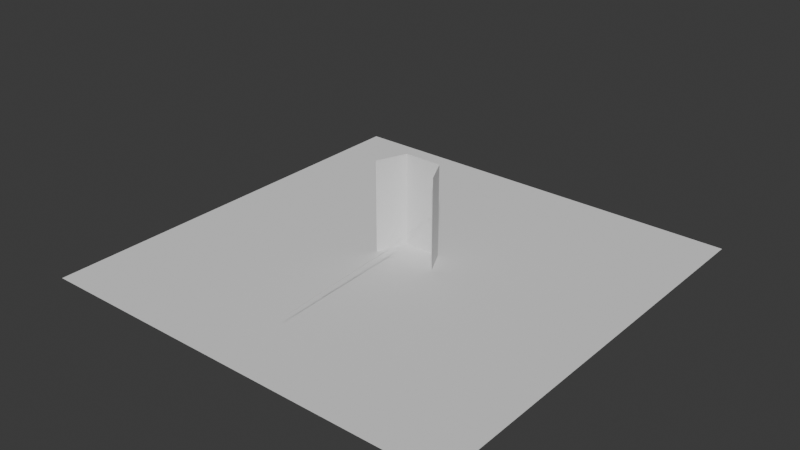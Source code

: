 # Source: Spiderman_Web_Shooting.blend  (saved by Blender 4.2.66; exported with 4.5.12 LTS)
import bpy
from mathutils import Matrix  # noqa: F401  (used for matrix-valued properties, if any)

bpy.ops.wm.read_factory_settings(use_empty=True)
scene = bpy.context.scene
scene.name = 'Scene'

# ---- collections
col_collection = bpy.data.collections.new('Collection'); scene.collection.children.link(col_collection)
col_env = bpy.data.collections.new('Env'); scene.collection.children.link(col_env)

# ---- materials (node trees are filled in below, after node groups)
mat_web = bpy.data.materials.new('Web')
mat_web.alpha_threshold = 0.0
mat_web.use_transparent_shadow = False
mat_web.roughness = 0.5
mat_web.line_color = (0.0, 0.0, 0.0, 1.0)

# ---- node groups
ng_web_shooting = bpy.data.node_groups.new('Web_Shooting', 'GeometryNodeTree')
_s = ng_web_shooting.interface.new_socket(name='Geometry', in_out='OUTPUT', socket_type='NodeSocketGeometry')
_s = ng_web_shooting.interface.new_socket(name='Geometry', in_out='INPUT', socket_type='NodeSocketGeometry')
_s = ng_web_shooting.interface.new_socket(name='Shoot', in_out='INPUT', socket_type='NodeSocketFloat')
_s.subtype = 'FACTOR'
_s.default_value = 1.0
_s.min_value = 0.0
_s.max_value = 1.0
ng_web_shooting.is_modifier = True
# nodes of 'Web_Shooting' reference scene objects; filled in after objects exist

# ---- material node trees
mat_web.use_nodes = True; mat_web.node_tree.nodes.clear()
_N = mat_web.node_tree.nodes; _L = mat_web.node_tree.links
n0 = _N.new('ShaderNodeOutputMaterial'); n0.name = 'Material Output'; n0.location = (400, 300)
n1 = _N.new('ShaderNodeBsdfPrincipled'); n1.name = 'Principled BSDF'; n1.location = (140, 300)
n1.inputs[2].default_value = 0.35
_L.new(n1.outputs[0], n0.inputs[0])
n0.is_active_output = True

# ---- world
world_world = bpy.data.worlds.new('World'); scene.world = world_world
world_world.use_nodes = True; world_world.node_tree.nodes.clear()
_N = world_world.node_tree.nodes; _L = world_world.node_tree.links
n0 = _N.new('ShaderNodeOutputWorld'); n0.name = 'World Output'; n0.location = (300, 300)
n1 = _N.new('ShaderNodeBackground'); n1.name = 'Background'; n1.location = (10, 300)
n1.inputs[0].default_value = (0.05088, 0.05088, 0.05088, 1.0)
_L.new(n1.outputs[0], n0.inputs[0])
n0.is_active_output = True
world_world.color = (0.05088, 0.05088, 0.05088)
world_world.use_sun_shadow = False
world_world.sun_shadow_jitter_overblur = 0.0

# ---- meshes
me_plane = bpy.data.meshes.new('Plane')
me_plane.from_pydata([(-1.0, -1.0, 0.0), (1.0, -1.0, 0.0), (-1.0, 1.0, 0.0), (1.0, 1.0, 0.0)], [], [(0, 1, 3, 2)])
_uv = me_plane.uv_layers.new(name='UVMap')
_uv.uv.foreach_set('vector', [0.0, 0.0, 1.0, 0.0, 1.0, 1.0, 0.0, 1.0])
me_plane.materials.append(mat_web)
me_plane.update()
me_plane_001 = bpy.data.meshes.new('Plane.001')
me_plane_001.from_pydata([(-1.0, -1.0, 0.0), (1.0, -1.0, 0.0), (-1.0, 1.0, 0.0), (1.0, 1.0, 0.0)], [], [(0, 1, 3, 2)])
_uv = me_plane_001.uv_layers.new(name='UVMap')
_uv.uv.foreach_set('vector', [0.0, 0.0, 1.0, 0.0, 1.0, 1.0, 0.0, 1.0])
me_plane_001.update()
me_plane_002 = bpy.data.meshes.new('Plane.002')
me_plane_002.from_pydata([(-0.0957, -1.0, 0.0), (0.08779, -1.0, 0.0), (-0.0957, 1.0, 0.0), (0.08779, 1.0, 0.0), (0.15, -1.0, 0.2254), (0.15, 1.0, 0.2254), (-0.1522, -1.0, 0.2614), (-0.1522, 1.0, 0.2614)], [], [(0, 1, 3, 2), (3, 1, 4, 5), (0, 2, 7, 6)])
_uv = me_plane_002.uv_layers.new(name='UVMap')
_uv.uv.foreach_set('vector', [0.0, 0.0, 1.0, 0.0, 1.0, 1.0, 0.0, 1.0, 1.0, 1.0, 1.0, 0.0, 1.0, 0.0, 1.0, 1.0, 0.0, 0.0, 0.0, 1.0, 0.0, 1.0, 0.0, 0.0])
me_plane_002.update()

# ---- objects
ob_web = bpy.data.objects.new('Web', me_plane)
ob_web_shooter = bpy.data.objects.new('Web_Shooter', None)
ob_target = bpy.data.objects.new('Target', None)
ob_plane = bpy.data.objects.new('Plane', me_plane_001)
ob_wall = bpy.data.objects.new('Wall', me_plane_002)
_N = ng_web_shooting.nodes; _L = ng_web_shooting.links
n0 = _N.new('GeometryNodePoints'); n0.name = 'Points'; n0.location = (-40, 0)
n0.inputs[0].default_value = 20
n1 = _N.new('ShaderNodeVectorMath'); n1.name = 'Vector Math.001'; n1.location = (-360, 0)
n1.operation = 'SCALE'
n2 = _N.new('ShaderNodeVectorMath'); n2.name = 'Vector Math'; n2.location = (-200, 0)
n3 = _N.new('GeometryNodeProximity'); n3.name = 'Geometry Proximity'; n3.location = (-40, -140)
n4 = _N.new('GeometryNodeRealizeInstances'); n4.name = 'Realize Instances'; n4.location = (-200, -140)
n5 = _N.new('GeometryNodeSetPosition'); n5.name = 'Set Position'; n5.location = (120, 0)
n6 = _N.new('GeometryNodeCurvePrimitiveLine'); n6.name = 'Curve Line'; n6.location = (-40, -300)
n7 = _N.new('GeometryNodeRealizeInstances'); n7.name = 'Realize Instances.001'; n7.location = (440, 0)
n8 = _N.new('GeometryNodeSetPosition'); n8.name = 'Set Position.001'; n8.location = (600, 0)
n9 = _N.new('GeometryNodeCurveEndpointSelection'); n9.name = 'Endpoint Selection'; n9.location = (440, -80)
n9.inputs[0].default_value = 0
n10 = _N.new('GeometryNodeObjectInfo'); n10.name = 'Object Info.001'; n10.location = (440, -180)
n10.inputs[0].default_value = ob_web_shooter
n11 = _N.new('GeometryNodeCurveEndpointSelection'); n11.name = 'Endpoint Selection.001'; n11.location = (120, -380)
n12 = _N.new('GeometryNodeObjectInfo'); n12.name = 'Object Info.003'; n12.location = (120, -700)
n12.inputs[0].default_value = ob_web_shooter
n13 = _N.new('GeometryNodeInstanceOnPoints'); n13.name = 'Instance on Points'; n13.location = (280, 0)
n14 = _N.new('GeometryNodeSetPosition'); n14.name = 'Set Position.002'; n14.location = (760, 0)
n15 = _N.new('NodeGroupInput'); n15.name = 'Group Input.001'; n15.location = (760, -220)
n16 = _N.new('ShaderNodeMath'); n16.name = 'Math'; n16.location = (920, -60)
n16.operation = 'SUBTRACT'
n16.inputs[0].default_value = 1.0
n17 = _N.new('NodeReroute'); n17.name = 'Reroute.001'; n17.location = (1060, -40)
n17.width = 16
n17.socket_idname = 'NodeSocketGeometry'
n18 = _N.new('GeometryNodeResampleCurve'); n18.name = 'Resample Curve'; n18.location = (1240, 0)
n18.keep_last_segment = False
n18.inputs[2].default_value = 23
n19 = _N.new('GeometryNodeTrimCurve'); n19.name = 'Trim Curve'; n19.location = (1080, 0)
n20 = _N.new('ShaderNodeTexNoise'); n20.name = 'Noise Texture'; n20.location = (920, -220)
n20.inputs[2].default_value = 11.5
n20.inputs[3].default_value = 2.2
n20.inputs[4].default_value = 0.742
n21 = _N.new('ShaderNodeMapRange'); n21.name = 'Map Range'; n21.location = (1080, -180)
n21.data_type = 'FLOAT_VECTOR'
n21.inputs[9].default_value = (-1.0, -1.0, -1.0)
n22 = _N.new('GeometryNodeCurveSplineType'); n22.name = 'Set Spline Type'; n22.location = (1560, 0)
n22.spline_type = 'NURBS'
n23 = _N.new('GeometryNodeSetPosition'); n23.name = 'Set Position.003'; n23.location = (1400, 0)
n24 = _N.new('ShaderNodeVectorMath'); n24.name = 'Vector Math.005'; n24.location = (1240, -160)
n24.operation = 'SCALE'
n25 = _N.new('GeometryNodeInputIndex'); n25.name = 'Index'; n25.location = (1240, -300)
n26 = _N.new('ShaderNodeMath'); n26.name = 'Math.003'; n26.location = (1240, -360)
n26.operation = 'DIVIDE'
n26.inputs[0].default_value = 30.0
n26.inputs[1].default_value = 3.0
n27 = _N.new('GeometryNodeCurveToPoints'); n27.name = 'Curve to Points'; n27.location = (1880, -40)
n28 = _N.new('GeometryNodeDeleteGeometry'); n28.name = 'Delete Geometry'; n28.location = (1720, -40)
n29 = _N.new('ShaderNodeMath'); n29.name = 'Math.002'; n29.location = (1400, -160)
n29.operation = 'FLOORED_MODULO'
n29.inputs[1].default_value = 29.81
n30 = _N.new('ShaderNodeMath'); n30.name = 'Math.004'; n30.location = (1400, -320)
n30.operation = 'FLOOR'
n31 = _N.new('FunctionNodeCompare'); n31.name = 'Compare'; n31.location = (1560, -140)
n31.inputs[6].default_value = (0.0, 0.0, 0.0, 0.0)
n31.inputs[7].default_value = (0.0, 0.0, 0.0, 0.0)
n32 = _N.new('GeometryNodeCollectionInfo'); n32.name = 'Collection Info'; n32.location = (-360, -160)
n32.inputs[0].default_value = col_env
n33 = _N.new('NodeReroute'); n33.name = 'Reroute.008'; n33.location = (-220, -140)
n33.width = 16
n33.socket_idname = 'NodeSocketVector'
n34 = _N.new('NodeReroute'); n34.name = 'Reroute.007'; n34.location = (-380, -140)
n34.width = 16
n34.socket_idname = 'NodeSocketVector'
n35 = _N.new('FunctionNodeRandomValue'); n35.name = 'Random Value'; n35.location = (-540, 0)
n35.data_type = 'FLOAT_VECTOR'
n35.inputs[0].default_value = (-1.0, 0.0, -1.0)
n36 = _N.new('GeometryNodeObjectInfo'); n36.name = 'Object Info'; n36.location = (-540, -300)
n36.transform_space = 'RELATIVE'
n36.inputs[0].default_value = ob_target
n37 = _N.new('FunctionNodeRandomValue'); n37.name = 'Random Value.001'; n37.location = (1880, -560)
n37.data_type = 'FLOAT_VECTOR'
n37.inputs[0].default_value = (-1.0, -1.0, -1.0)
n37.inputs[8].default_value = 4
n38 = _N.new('GeometryNodeInputPosition'); n38.name = 'Position'; n38.location = (1880, -500)
n39 = _N.new('GeometryNodeCurvePrimitiveLine'); n39.name = 'Curve Line.001'; n39.location = (1880, -240)
n40 = _N.new('GeometryNodeInstanceOnPoints'); n40.name = 'Instance on Points.001'; n40.location = (2040, -40)
n41 = _N.new('GeometryNodeRealizeInstances'); n41.name = 'Realize Instances.002'; n41.location = (2200, -40)
n42 = _N.new('GeometryNodeCurveEndpointSelection'); n42.name = 'Endpoint Selection.002'; n42.location = (2200, -120)
n42.inputs[0].default_value = 0
n43 = _N.new('NodeReroute'); n43.name = 'Reroute.005'; n43.location = (2180, -380)
n43.width = 16
n43.socket_idname = 'NodeSocketGeometry'
n44 = _N.new('GeometryNodeProximity'); n44.name = 'Geometry Proximity.001'; n44.location = (2200, -240)
n44.target_element = 'POINTS'
n45 = _N.new('GeometryNodeSetPosition'); n45.name = 'Set Position.004'; n45.location = (2360, -40)
n46 = _N.new('ShaderNodeVectorMath'); n46.name = 'Vector Math.006'; n46.location = (2040, -400)
n47 = _N.new('GeometryNodeResampleCurve'); n47.name = 'Resample Curve.002'; n47.location = (2520, -40)
n47.keep_last_segment = False
n47.inputs[2].default_value = 15
n48 = _N.new('ShaderNodeTexNoise'); n48.name = 'Noise Texture.001'; n48.location = (2200, -400)
n48.inputs[2].default_value = 11.5
n48.inputs[3].default_value = 2.2
n48.inputs[4].default_value = 0.742
n49 = _N.new('ShaderNodeMapRange'); n49.name = 'Map Range.001'; n49.location = (2360, -260)
n49.data_type = 'FLOAT_VECTOR'
n49.inputs[9].default_value = (-1.0, -1.0, -1.0)
n50 = _N.new('ShaderNodeVectorMath'); n50.name = 'Vector Math.007'; n50.location = (2520, -200)
n50.operation = 'SCALE'
n51 = _N.new('ShaderNodeMath'); n51.name = 'Math.005'; n51.location = (2360, -760)
n51.operation = 'MULTIPLY'
n51.inputs[1].default_value = 0.1
n52 = _N.new('GeometryNodeSetMaterial'); n52.name = 'Set Material'; n52.location = (3320, 0)
n52.inputs[2].default_value = mat_web
n53 = _N.new('GeometryNodeCurveToMesh'); n53.name = 'Curve to Mesh'; n53.location = (3160, 0)
n54 = _N.new('NodeGroupOutput'); n54.name = 'Group Output'; n54.location = (3480, 0)
n55 = _N.new('GeometryNodeSetPosition'); n55.name = 'Set Position.005'; n55.location = (2680, -40)
n56 = _N.new('GeometryNodeCurveSplineType'); n56.name = 'Set Spline Type.001'; n56.location = (2840, -40)
n56.spline_type = 'NURBS'
n57 = _N.new('GeometryNodeJoinGeometry'); n57.name = 'Join Geometry'; n57.location = (3000, 0)
n58 = _N.new('NodeReroute'); n58.name = 'Reroute.003'; n58.location = (2980, -20)
n58.width = 16
n58.socket_idname = 'NodeSocketGeometry'
n59 = _N.new('GeometryNodeCurvePrimitiveCircle'); n59.name = 'Curve Circle'; n59.location = (3000, -80)
n59.inputs[0].default_value = 5
n59.inputs[4].default_value = 0.001
n60 = _N.new('NodeReroute'); n60.name = 'Reroute.004'; n60.location = (2040, -380)
n60.width = 16
n60.socket_idname = 'NodeSocketGeometry'
n61 = _N.new('ShaderNodeMath'); n61.name = 'Math.001'; n61.location = (1080, -680)
n61.operation = 'MULTIPLY'
n61.inputs[1].default_value = 0.1
n62 = _N.new('ShaderNodeFloatCurve'); n62.name = 'Float Curve'; n62.location = (820, -500)
_c = n62.mapping.curves[0]
while len(_c.points) > 2: _c.points.remove(_c.points[-1])
_c.points[0].location = (0.0, 0.0); _c.points[0].handle_type = 'AUTO'
_c.points[1].location = (0.46818, 1.0); _c.points[1].handle_type = 'AUTO_CLAMPED'
_p = _c.points.new(0.51818, 1.0); _p.handle_type = 'AUTO_CLAMPED'
_p = _c.points.new(1.0, 0.0); _p.handle_type = 'AUTO'
n62.mapping.update()
n63 = _N.new('ShaderNodeFloatCurve'); n63.name = 'Float Curve.001'; n63.location = (2100, -680)
_c = n63.mapping.curves[0]
while len(_c.points) > 2: _c.points.remove(_c.points[-1])
_c.points[0].location = (0.0, 0.0); _c.points[0].handle_type = 'AUTO'
_c.points[1].location = (0.46818, 1.0); _c.points[1].handle_type = 'AUTO_CLAMPED'
_p = _c.points.new(0.57727, 0.98125); _p.handle_type = 'AUTO_CLAMPED'
_p = _c.points.new(1.0, 0.0); _p.handle_type = 'AUTO'
n63.mapping.update()
n64 = _N.new('FunctionNodeBooleanMath'); n64.name = 'Boolean Math'; n64.location = (280, -340)
n64.operation = 'NOT'
n65 = _N.new('NodeReroute'); n65.name = 'Reroute.009'; n65.location = (740, -220)
n65.width = 16
n65.socket_idname = 'NodeSocketBool'
n66 = _N.new('NodeReroute'); n66.name = 'Reroute.002'; n66.location = (580, -380)
n66.width = 16
n66.socket_idname = 'NodeSocketBool'
n67 = _N.new('NodeReroute'); n67.name = 'Reroute.006'; n67.location = (600, -220)
n67.width = 16
n67.socket_idname = 'NodeSocketBool'
n68 = _N.new('ShaderNodeVectorMath'); n68.name = 'Vector Math.004'; n68.location = (600, -300)
n69 = _N.new('ShaderNodeVectorMath'); n69.name = 'Vector Math.003'; n69.location = (440, -400)
n69.operation = 'SCALE'
n69.inputs[3].default_value = 0.8
n70 = _N.new('NodeReroute'); n70.name = 'Reroute'; n70.location = (580, -540)
n70.width = 16
n70.socket_idname = 'NodeSocketVector'
n71 = _N.new('GeometryNodeSplineParameter'); n71.name = 'Spline Parameter'; n71.location = (660, -500)
n72 = _N.new('ShaderNodeVectorMath'); n72.name = 'Vector Math.002'; n72.location = (280, -460)
n72.operation = 'SUBTRACT'
n73 = _N.new('GeometryNodeObjectInfo'); n73.name = 'Object Info.002'; n73.location = (120, -500)
n73.transform_space = 'RELATIVE'
n73.inputs[0].default_value = ob_target
n74 = _N.new('GeometryNodeResampleCurve'); n74.name = 'Resample Curve.001'; n74.location = (120, -220)
n74.keep_last_segment = False
n74.inputs[2].default_value = 3
n75 = _N.new('GeometryNodeSplineParameter'); n75.name = 'Spline Parameter.001'; n75.location = (1940, -900)
n76 = _N.new('ShaderNodeVectorMath'); n76.name = 'Vector Math.008'; n76.location = (-440, -350)
n76.operation = 'ABSOLUTE'
n77 = _N.new('GeometryNodeInputNamedAttribute'); n77.name = 'Named Attribute'; n77.location = (3135, 0)
n77.inputs[0].default_value = 'radius'
n78 = _N.new('GeometryNodeSwitch'); n78.name = 'Switch'; n78.location = (3135, 0)
n78.input_type = 'FLOAT'
n78.inputs[1].default_value = 1.0
_L.new(n2.outputs[0], n0.inputs[1])
_L.new(n33.outputs[0], n2.inputs[0])
_L.new(n1.outputs[0], n2.inputs[1])
_L.new(n35.outputs[0], n1.inputs[0])
_L.new(n76.outputs[0], n1.inputs[3])
_L.new(n0.outputs[0], n5.inputs[0])
_L.new(n4.outputs[0], n3.inputs[0])
_L.new(n3.outputs[0], n5.inputs[2])
_L.new(n32.outputs[0], n4.inputs[0])
_L.new(n5.outputs[0], n13.inputs[0])
_L.new(n13.outputs[0], n7.inputs[0])
_L.new(n7.outputs[0], n8.inputs[0])
_L.new(n10.outputs[1], n8.inputs[2])
_L.new(n9.outputs[0], n8.inputs[1])
_L.new(n8.outputs[0], n14.inputs[0])
_L.new(n11.outputs[0], n64.inputs[0])
_L.new(n65.outputs[0], n14.inputs[1])
_L.new(n73.outputs[1], n72.inputs[0])
_L.new(n12.outputs[1], n72.inputs[1])
_L.new(n68.outputs[0], n14.inputs[2])
_L.new(n72.outputs[0], n69.inputs[0])
_L.new(n69.outputs[0], n68.inputs[0])
_L.new(n70.outputs[0], n68.inputs[1])
_L.new(n12.outputs[1], n70.inputs[0])
_L.new(n17.outputs[0], n19.inputs[0])
_L.new(n16.outputs[0], n19.inputs[2])
_L.new(n14.outputs[0], n17.inputs[0])
_L.new(n15.outputs[1], n16.inputs[1])
_L.new(n19.outputs[0], n18.inputs[0])
_L.new(n74.outputs[0], n13.inputs[2])
_L.new(n6.outputs[0], n74.inputs[0])
_L.new(n18.outputs[0], n23.inputs[0])
_L.new(n24.outputs[0], n23.inputs[3])
_L.new(n20.outputs[1], n21.inputs[6])
_L.new(n21.outputs[1], n24.inputs[0])
_L.new(n71.outputs[0], n62.inputs[1])
_L.new(n62.outputs[0], n61.inputs[0])
_L.new(n61.outputs[0], n24.inputs[3])
_L.new(n23.outputs[0], n22.inputs[0])
_L.new(n25.outputs[0], n29.inputs[0])
_L.new(n22.outputs[0], n28.inputs[0])
_L.new(n29.outputs[0], n31.inputs[0])
_L.new(n30.outputs[0], n31.inputs[1])
_L.new(n31.outputs[0], n28.inputs[1])
_L.new(n26.outputs[0], n30.inputs[0])
_L.new(n28.outputs[0], n27.inputs[0])
_L.new(n27.outputs[0], n40.inputs[0])
_L.new(n39.outputs[0], n40.inputs[2])
_L.new(n58.outputs[0], n57.inputs[0])
_L.new(n52.outputs[0], n54.inputs[0])
_L.new(n22.outputs[0], n58.inputs[0])
_L.new(n40.outputs[0], n41.inputs[0])
_L.new(n41.outputs[0], n45.inputs[0])
_L.new(n42.outputs[0], n45.inputs[1])
_L.new(n44.outputs[0], n45.inputs[2])
_L.new(n43.outputs[0], n44.inputs[0])
_L.new(n27.outputs[0], n60.inputs[0])
_L.new(n60.outputs[0], n43.inputs[0])
_L.new(n46.outputs[0], n44.inputs[2])
_L.new(n38.outputs[0], n46.inputs[0])
_L.new(n37.outputs[0], n46.inputs[1])
_L.new(n50.outputs[0], n55.inputs[3])
_L.new(n48.outputs[1], n49.inputs[6])
_L.new(n49.outputs[1], n50.inputs[0])
_L.new(n75.outputs[0], n63.inputs[1])
_L.new(n63.outputs[0], n51.inputs[0])
_L.new(n51.outputs[0], n50.inputs[3])
_L.new(n45.outputs[0], n47.inputs[0])
_L.new(n47.outputs[0], n55.inputs[0])
_L.new(n56.outputs[0], n57.inputs[0])
_L.new(n55.outputs[0], n56.inputs[0])
_L.new(n57.outputs[0], n53.inputs[0])
_L.new(n59.outputs[0], n53.inputs[1])
_L.new(n53.outputs[0], n52.inputs[0])
_L.new(n36.outputs[1], n34.inputs[0])
_L.new(n34.outputs[0], n33.inputs[0])
_L.new(n67.outputs[0], n65.inputs[0])
_L.new(n64.outputs[0], n66.inputs[0])
_L.new(n66.outputs[0], n67.inputs[0])
_L.new(n36.outputs[3], n76.inputs[0])
_L.new(n77.outputs[1], n78.inputs[0])
_L.new(n77.outputs[0], n78.inputs[2])
_L.new(n78.outputs[0], n53.inputs[2])
n54.is_active_output = True

# ---- transforms, parenting, visibility, modifiers, constraints
ob_web.location = (0.0, 0.0, 0.0)
_m = ob_web.modifiers.new('GeometryNodes', 'NODES')
_m.node_group = ng_web_shooting
ob_web_shooter.location = (0.0, 0.0, 0.7243)
ob_target.location = (0.0, 9.262, 1.28)
ob_target.empty_display_type = 'SPHERE'
ob_plane.location = (0.0, 8.562, 0.0)
ob_plane.scale = (12.01, 12.01, 12.01)
ob_wall.location = (0.0, 10.42, 2.198)
ob_wall.rotation_euler = (1.571, -0.0, 0.0)
ob_wall.scale = (11.51, 2.976, 6.313)

# ---- collection membership
col_collection.objects.link(ob_web)
col_collection.objects.link(ob_web_shooter)
col_collection.objects.link(ob_target)
col_env.objects.link(ob_plane)
col_env.objects.link(ob_wall)

# ---- scene / render settings (as saved in the file)
scene.frame_start = 1; scene.frame_end = 250; scene.frame_set(1)
scene.render.engine = 'BLENDER_EEVEE_NEXT'
scene.cycles.sampling_pattern = 'TABULATED_SOBOL'
bpy.context.view_layer.update()

# ---- added for rendering (the .blend has no active camera and no usable light): camera, sun
cam_auto = bpy.data.cameras.new('AutoCamera')
cam_auto.lens = 50.0
cam_auto.sensor_width = 36.0
cam_auto.clip_end = 1000.0
ob_auto_camera = bpy.data.objects.new('AutoCamera', cam_auto)
scene.collection.objects.link(ob_auto_camera)
ob_auto_camera.location = (31.9096, -29.7291, 27.7253)
ob_auto_camera.rotation_euler = (1.09748, -7.21219e-08, 0.694738)
scene.camera = ob_auto_camera
light_auto_sun = bpy.data.lights.new('AutoSun', 'SUN')
light_auto_sun.energy = 3.0
light_auto_sun.angle = 0.0523599
ob_auto_sun = bpy.data.objects.new('AutoSun', light_auto_sun)
scene.collection.objects.link(ob_auto_sun)
ob_auto_sun.rotation_euler = (0.872665, 0.174533, 0.523599)
bpy.context.view_layer.update()
